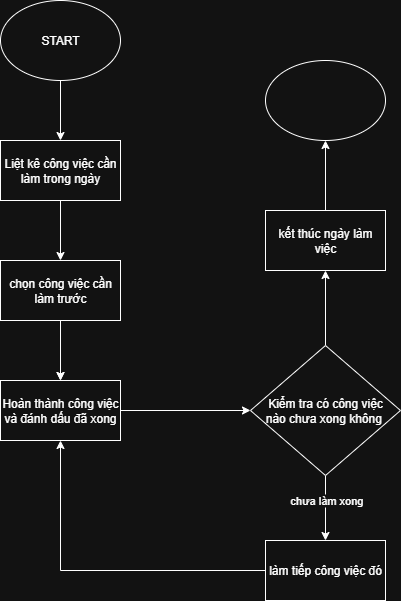

The diagram above was exported from draw.io. Its source (the exported page's mxGraphModel, read from the mxfile embedded in the PNG):
<mxGraphModel dx="1042" dy="658" grid="1" gridSize="10" guides="1" tooltips="1" connect="1" arrows="1" fold="1" page="1" pageScale="1" pageWidth="850" pageHeight="1100" math="0" shadow="0">
  <root>
    <mxCell id="0" />
    <mxCell id="1" parent="0" />
    <mxCell id="0RLs3KliO6l5q2Nd425N-8" style="edgeStyle=orthogonalEdgeStyle;rounded=0;orthogonalLoop=1;jettySize=auto;html=1;exitX=0.5;exitY=1;exitDx=0;exitDy=0;entryX=0.5;entryY=0;entryDx=0;entryDy=0;" edge="1" parent="1" source="0RLs3KliO6l5q2Nd425N-1" target="0RLs3KliO6l5q2Nd425N-2">
      <mxGeometry relative="1" as="geometry" />
    </mxCell>
    <mxCell id="0RLs3KliO6l5q2Nd425N-1" value="START" style="ellipse;whiteSpace=wrap;html=1;" vertex="1" parent="1">
      <mxGeometry x="360" y="60" width="120" height="80" as="geometry" />
    </mxCell>
    <mxCell id="0RLs3KliO6l5q2Nd425N-9" style="edgeStyle=orthogonalEdgeStyle;rounded=0;orthogonalLoop=1;jettySize=auto;html=1;exitX=0.5;exitY=1;exitDx=0;exitDy=0;" edge="1" parent="1" source="0RLs3KliO6l5q2Nd425N-2" target="0RLs3KliO6l5q2Nd425N-3">
      <mxGeometry relative="1" as="geometry" />
    </mxCell>
    <mxCell id="0RLs3KliO6l5q2Nd425N-2" value="Liệt kê công việc cần làm trong ngày" style="rounded=0;whiteSpace=wrap;html=1;" vertex="1" parent="1">
      <mxGeometry x="360" y="200" width="120" height="60" as="geometry" />
    </mxCell>
    <mxCell id="0RLs3KliO6l5q2Nd425N-10" value="" style="edgeStyle=orthogonalEdgeStyle;rounded=0;orthogonalLoop=1;jettySize=auto;html=1;" edge="1" parent="1" source="0RLs3KliO6l5q2Nd425N-3" target="0RLs3KliO6l5q2Nd425N-4">
      <mxGeometry relative="1" as="geometry" />
    </mxCell>
    <mxCell id="0RLs3KliO6l5q2Nd425N-11" style="edgeStyle=orthogonalEdgeStyle;rounded=0;orthogonalLoop=1;jettySize=auto;html=1;exitX=0.5;exitY=1;exitDx=0;exitDy=0;entryX=0.5;entryY=0;entryDx=0;entryDy=0;" edge="1" parent="1" source="0RLs3KliO6l5q2Nd425N-3" target="0RLs3KliO6l5q2Nd425N-4">
      <mxGeometry relative="1" as="geometry" />
    </mxCell>
    <mxCell id="0RLs3KliO6l5q2Nd425N-3" value="chọn công việc cần làm trước" style="rounded=0;whiteSpace=wrap;html=1;" vertex="1" parent="1">
      <mxGeometry x="360" y="320" width="120" height="60" as="geometry" />
    </mxCell>
    <mxCell id="0RLs3KliO6l5q2Nd425N-12" style="edgeStyle=orthogonalEdgeStyle;rounded=0;orthogonalLoop=1;jettySize=auto;html=1;exitX=1;exitY=0.5;exitDx=0;exitDy=0;entryX=0;entryY=0.5;entryDx=0;entryDy=0;" edge="1" parent="1" source="0RLs3KliO6l5q2Nd425N-4" target="0RLs3KliO6l5q2Nd425N-5">
      <mxGeometry relative="1" as="geometry" />
    </mxCell>
    <mxCell id="0RLs3KliO6l5q2Nd425N-4" value="Hoàn thành công việc và đánh dấu đã xong" style="rounded=0;whiteSpace=wrap;html=1;" vertex="1" parent="1">
      <mxGeometry x="360" y="440" width="120" height="60" as="geometry" />
    </mxCell>
    <mxCell id="0RLs3KliO6l5q2Nd425N-13" style="edgeStyle=orthogonalEdgeStyle;rounded=0;orthogonalLoop=1;jettySize=auto;html=1;exitX=0.5;exitY=1;exitDx=0;exitDy=0;entryX=0.5;entryY=0;entryDx=0;entryDy=0;" edge="1" parent="1" source="0RLs3KliO6l5q2Nd425N-5" target="0RLs3KliO6l5q2Nd425N-6">
      <mxGeometry relative="1" as="geometry" />
    </mxCell>
    <mxCell id="0RLs3KliO6l5q2Nd425N-15" value="chưa làm xong" style="edgeLabel;html=1;align=center;verticalAlign=middle;resizable=0;points=[];" vertex="1" connectable="0" parent="0RLs3KliO6l5q2Nd425N-13">
      <mxGeometry x="-0.2492" relative="1" as="geometry">
        <mxPoint as="offset" />
      </mxGeometry>
    </mxCell>
    <mxCell id="0RLs3KliO6l5q2Nd425N-16" style="edgeStyle=orthogonalEdgeStyle;rounded=0;orthogonalLoop=1;jettySize=auto;html=1;exitX=0.5;exitY=0;exitDx=0;exitDy=0;entryX=0.5;entryY=1;entryDx=0;entryDy=0;" edge="1" parent="1" source="0RLs3KliO6l5q2Nd425N-5" target="0RLs3KliO6l5q2Nd425N-7">
      <mxGeometry relative="1" as="geometry" />
    </mxCell>
    <mxCell id="0RLs3KliO6l5q2Nd425N-5" value="Kiểm tra có công việc&lt;div&gt;nào chưa xong không&amp;nbsp;&lt;/div&gt;" style="rhombus;whiteSpace=wrap;html=1;" vertex="1" parent="1">
      <mxGeometry x="610" y="405" width="150" height="130" as="geometry" />
    </mxCell>
    <mxCell id="0RLs3KliO6l5q2Nd425N-14" style="edgeStyle=orthogonalEdgeStyle;rounded=0;orthogonalLoop=1;jettySize=auto;html=1;exitX=0;exitY=0.5;exitDx=0;exitDy=0;entryX=0.5;entryY=1;entryDx=0;entryDy=0;" edge="1" parent="1" source="0RLs3KliO6l5q2Nd425N-6" target="0RLs3KliO6l5q2Nd425N-4">
      <mxGeometry relative="1" as="geometry" />
    </mxCell>
    <mxCell id="0RLs3KliO6l5q2Nd425N-6" value="làm tiếp công việc đó" style="rounded=0;whiteSpace=wrap;html=1;" vertex="1" parent="1">
      <mxGeometry x="625" y="600" width="120" height="60" as="geometry" />
    </mxCell>
    <mxCell id="0RLs3KliO6l5q2Nd425N-18" style="edgeStyle=orthogonalEdgeStyle;rounded=0;orthogonalLoop=1;jettySize=auto;html=1;exitX=0.5;exitY=0;exitDx=0;exitDy=0;entryX=0.5;entryY=1;entryDx=0;entryDy=0;" edge="1" parent="1" source="0RLs3KliO6l5q2Nd425N-7" target="0RLs3KliO6l5q2Nd425N-17">
      <mxGeometry relative="1" as="geometry" />
    </mxCell>
    <mxCell id="0RLs3KliO6l5q2Nd425N-7" value="kết thúc ngày làm việc" style="rounded=0;whiteSpace=wrap;html=1;" vertex="1" parent="1">
      <mxGeometry x="625" y="270" width="120" height="60" as="geometry" />
    </mxCell>
    <mxCell id="0RLs3KliO6l5q2Nd425N-17" value="" style="ellipse;whiteSpace=wrap;html=1;" vertex="1" parent="1">
      <mxGeometry x="625" y="120" width="120" height="80" as="geometry" />
    </mxCell>
  </root>
</mxGraphModel>